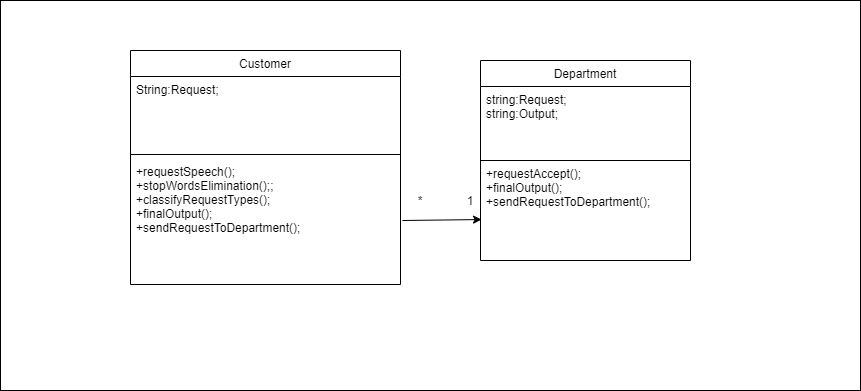

The diagram above was exported from draw.io. Its source (the exported page's mxGraphModel, read from the mxfile embedded in the PNG):
<mxGraphModel dx="868" dy="393" grid="1" gridSize="10" guides="1" tooltips="1" connect="1" arrows="1" fold="1" page="1" pageScale="1" pageWidth="827" pageHeight="1169" math="0" shadow="0">
  <root>
    <mxCell id="WIyWlLk6GJQsqaUBKTNV-0" />
    <mxCell id="WIyWlLk6GJQsqaUBKTNV-1" parent="WIyWlLk6GJQsqaUBKTNV-0" />
    <mxCell id="zkfFHV4jXpPFQw0GAbJ--0" value="Customer" style="swimlane;fontStyle=0;align=center;verticalAlign=top;childLayout=stackLayout;horizontal=1;startSize=26;horizontalStack=0;resizeParent=1;resizeLast=0;collapsible=1;marginBottom=0;rounded=0;shadow=0;strokeWidth=1;" parent="WIyWlLk6GJQsqaUBKTNV-1" vertex="1">
      <mxGeometry x="170" y="120" width="270" height="234" as="geometry">
        <mxRectangle x="230" y="140" width="160" height="26" as="alternateBounds" />
      </mxGeometry>
    </mxCell>
    <mxCell id="zkfFHV4jXpPFQw0GAbJ--1" value="String:Request;&#10;" style="text;align=left;verticalAlign=top;spacingLeft=4;spacingRight=4;overflow=hidden;rotatable=0;points=[[0,0.5],[1,0.5]];portConstraint=eastwest;" parent="zkfFHV4jXpPFQw0GAbJ--0" vertex="1">
      <mxGeometry y="26" width="270" height="74" as="geometry" />
    </mxCell>
    <mxCell id="zkfFHV4jXpPFQw0GAbJ--4" value="" style="line;html=1;strokeWidth=1;align=left;verticalAlign=middle;spacingTop=-1;spacingLeft=3;spacingRight=3;rotatable=0;labelPosition=right;points=[];portConstraint=eastwest;" parent="zkfFHV4jXpPFQw0GAbJ--0" vertex="1">
      <mxGeometry y="100" width="270" height="8" as="geometry" />
    </mxCell>
    <mxCell id="zkfFHV4jXpPFQw0GAbJ--5" value="+requestSpeech();&#10;+stopWordsElimination();;&#10;+classifyRequestTypes();&#10;+finalOutput();&#10;+sendRequestToDepartment();" style="text;align=left;verticalAlign=top;spacingLeft=4;spacingRight=4;overflow=hidden;rotatable=0;points=[[0,0.5],[1,0.5]];portConstraint=eastwest;" parent="zkfFHV4jXpPFQw0GAbJ--0" vertex="1">
      <mxGeometry y="108" width="270" height="100" as="geometry" />
    </mxCell>
    <mxCell id="zkfFHV4jXpPFQw0GAbJ--6" value="Department" style="swimlane;fontStyle=0;align=center;verticalAlign=top;childLayout=stackLayout;horizontal=1;startSize=26;horizontalStack=0;resizeParent=1;resizeLast=0;collapsible=1;marginBottom=0;rounded=0;shadow=0;strokeWidth=1;" parent="WIyWlLk6GJQsqaUBKTNV-1" vertex="1">
      <mxGeometry x="520" y="130" width="210" height="200" as="geometry">
        <mxRectangle x="130" y="380" width="160" height="26" as="alternateBounds" />
      </mxGeometry>
    </mxCell>
    <mxCell id="eMGjqMras3TmPGfkkgNx-0" value="string:Request;&#10;string:Output;&#10;&#10;&#10;" style="text;align=left;verticalAlign=top;spacingLeft=4;spacingRight=4;overflow=hidden;rotatable=0;points=[[0,0.5],[1,0.5]];portConstraint=eastwest;" parent="zkfFHV4jXpPFQw0GAbJ--6" vertex="1">
      <mxGeometry y="26" width="210" height="74" as="geometry" />
    </mxCell>
    <mxCell id="KLvrMphR1Nu4iJz1gJkc-6" value="+requestAccept();&#10;+finalOutput();&#10;+sendRequestToDepartment();" style="text;align=left;verticalAlign=top;spacingLeft=4;spacingRight=4;overflow=hidden;rotatable=0;points=[[0,0.5],[1,0.5]];portConstraint=eastwest;" parent="zkfFHV4jXpPFQw0GAbJ--6" vertex="1">
      <mxGeometry y="100" width="210" height="90" as="geometry" />
    </mxCell>
    <mxCell id="srPyYKb9WYC4AEwd4wOL-19" value="" style="endArrow=classic;html=1;exitX=1.007;exitY=0.62;exitDx=0;exitDy=0;exitPerimeter=0;entryX=0.005;entryY=0.656;entryDx=0;entryDy=0;entryPerimeter=0;" parent="WIyWlLk6GJQsqaUBKTNV-1" source="zkfFHV4jXpPFQw0GAbJ--5" target="KLvrMphR1Nu4iJz1gJkc-6" edge="1">
      <mxGeometry width="50" height="50" relative="1" as="geometry">
        <mxPoint x="520" y="284" as="sourcePoint" />
        <mxPoint x="490" y="380" as="targetPoint" />
      </mxGeometry>
    </mxCell>
    <mxCell id="srPyYKb9WYC4AEwd4wOL-21" value="*" style="text;html=1;strokeColor=none;fillColor=none;align=center;verticalAlign=middle;whiteSpace=wrap;rounded=0;" parent="WIyWlLk6GJQsqaUBKTNV-1" vertex="1">
      <mxGeometry x="440" y="260" width="40" height="20" as="geometry" />
    </mxCell>
    <mxCell id="srPyYKb9WYC4AEwd4wOL-22" value="1" style="text;html=1;strokeColor=none;fillColor=none;align=center;verticalAlign=middle;whiteSpace=wrap;rounded=0;" parent="WIyWlLk6GJQsqaUBKTNV-1" vertex="1">
      <mxGeometry x="490" y="260" width="40" height="20" as="geometry" />
    </mxCell>
    <mxCell id="KLvrMphR1Nu4iJz1gJkc-1" value="" style="endArrow=none;html=1;" parent="WIyWlLk6GJQsqaUBKTNV-1" edge="1">
      <mxGeometry width="50" height="50" relative="1" as="geometry">
        <mxPoint x="520" y="230" as="sourcePoint" />
        <mxPoint x="730" y="230" as="targetPoint" />
      </mxGeometry>
    </mxCell>
    <mxCell id="KLvrMphR1Nu4iJz1gJkc-7" value="" style="rounded=0;whiteSpace=wrap;html=1;fillColor=none;" parent="WIyWlLk6GJQsqaUBKTNV-1" vertex="1">
      <mxGeometry x="40" y="70" width="860" height="390" as="geometry" />
    </mxCell>
  </root>
</mxGraphModel>